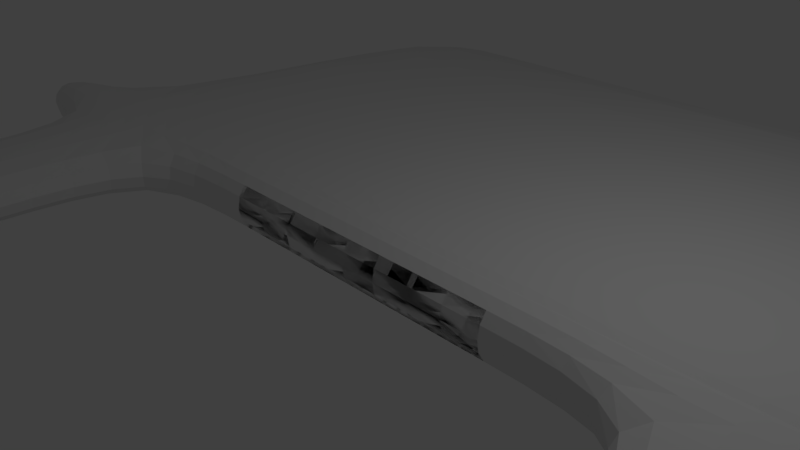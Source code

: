 # Source: skeleton.blend  (saved by Blender 2.79.0; exported with 4.5.12 LTS)
import bpy
from mathutils import Matrix  # noqa: F401  (used for matrix-valued properties, if any)

bpy.ops.wm.read_factory_settings(use_empty=True)
scene = bpy.context.scene
scene.name = 'Scene'

# ---- collections
col_collection_1 = bpy.data.collections.new('Collection 1'); scene.collection.children.link(col_collection_1)

# ---- materials (node trees are filled in below, after node groups)
mat_material = bpy.data.materials.new('Material')
mat_material.alpha_threshold = 0.0
mat_material.use_transparent_shadow = False
mat_material.roughness = 0.5
mat_material.line_color = (0.0, 0.0, 0.0, 1.0)

# ---- material node trees

# ---- world
world_world = bpy.data.worlds.new('World'); scene.world = world_world
world_world.color = (0.05088, 0.05088, 0.05088)
world_world.use_sun_shadow = False
world_world.sun_shadow_jitter_overblur = 0.0
world_world.cycles.sampling_method = 'MANUAL'

# ---- cameras
cam_camera = bpy.data.cameras.new('Camera')
cam_camera.clip_end = 100.0
cam_camera.lens = 35.0
cam_camera.sensor_width = 32.0
cam_camera.sensor_height = 18.0
cam_camera.ortho_scale = 7.314
cam_camera.dof.focus_distance = 0.0
cam_camera.dof.aperture_fstop = 128.0

# ---- lights
light_lamp = bpy.data.lights.new('Lamp', 'POINT')
light_lamp.transmission_factor = 0.0
light_lamp.cutoff_distance = 30.0
light_lamp.energy = 100.0
light_lamp.shadow_buffer_clip_start = 1.001
light_lamp.shadow_soft_size = 0.1
light_lamp.shadow_maximum_resolution = 0.006
light_lamp.use_absolute_resolution = True

# ---- meshes
me_cube = bpy.data.meshes.new('Cube')
me_cube.from_pydata([(1.0, 1.0, -1.0), (1.0, -1.0, -1.0), (-1.0, -1.0, -1.0), (-1.0, 1.0, -1.0), (1.0, 1.0, 1.0), (1.0, -1.0, 1.0), (-1.0, -1.0, 1.0), (-1.0, 1.0, 1.0), (0.5, 1.0, -1.0), (0.5, -1.0, -1.0), (0.5, 1.0, 1.0), (0.5, -1.0, 1.0), (-0.5, 1.0, -1.0), (-0.5, -1.0, -1.0), (-0.5, 1.0, 1.0), (-0.5, -1.0, 1.0), (-0.75, 1.0, -1.0), (-0.75, -1.0, -1.0), (-0.75, 1.0, 1.0), (-0.75, -1.0, 1.0), (-0.25, 1.0, -1.0), (-0.25, -1.0, -1.0), (-0.25, 1.0, 1.0), (-0.25, -1.0, 1.0), (0.25, 1.0, -1.0), (0.25, -1.0, -1.0), (0.25, 1.0, 1.0), (0.25, -1.0, 1.0), (0.75, 1.0, -1.0), (0.75, -1.0, -1.0), (0.75, 1.0, 1.0), (0.75, -1.0, 1.0), (0.75, -6.186, -1.0), (0.5, -6.186, -1.0), (0.75, -6.186, 1.0), (0.5, -6.186, 1.0), (0.75, -10.35, -1.0), (0.5, -10.35, -1.0), (0.75, -10.35, 1.0), (0.5, -10.35, 1.0), (0.75, -15.06, -1.0), (0.5, -15.06, -1.0), (0.75, -15.06, 1.0), (0.5, -15.06, 1.0), (-1.0, 1.0, -1.0), (-1.0, -1.0, -1.0), (1.0, -1.0, -1.0), (1.0, 1.0, -1.0), (-1.0, 1.0, 1.0), (-1.0, -1.0, 1.0), (1.0, -1.0, 1.0), (1.0, 1.0, 1.0), (0.0, 1.0, -1.0), (0.0, -1.0, -1.0), (0.0, 1.0, 1.0), (0.0, -1.0, 1.0), (-0.5, 1.0, -1.0), (-0.5, -1.0, -1.0), (-0.5, 1.0, 1.0), (-0.5, -1.0, 1.0), (0.5, 1.0, -1.0), (0.5, -1.0, -1.0), (0.5, 1.0, 1.0), (0.5, -1.0, 1.0), (0.75, 1.0, -1.0), (0.75, -1.0, -1.0), (0.75, 1.0, 1.0), (0.75, -1.0, 1.0), (0.25, 1.0, -1.0), (0.25, -1.0, -1.0), (0.25, 1.0, 1.0), (0.25, -1.0, 1.0), (-0.25, 1.0, -1.0), (-0.25, -1.0, -1.0), (-0.25, 1.0, 1.0), (-0.25, -1.0, 1.0), (-0.75, 1.0, -1.0), (-0.75, -1.0, -1.0), (-0.75, 1.0, 1.0), (-0.75, -1.0, 1.0), (-0.75, -6.186, -1.0), (-0.5, -6.186, -1.0), (-0.75, -6.186, 1.0), (-0.5, -6.186, 1.0), (-0.75, -10.35, -1.0), (-0.5, -10.35, -1.0), (-0.75, -10.35, 1.0), (-0.5, -10.35, 1.0), (-0.75, -15.06, -1.0), (-0.5, -15.06, -1.0), (-0.75, -15.06, 1.0), (-0.5, -15.06, 1.0), (0.0, 16.91, -1.0), (0.0, 16.91, 1.0), (-0.25, 16.91, -1.0), (-0.25, 16.91, 1.0), (-0.75, 16.91, -1.0), (-0.5, 16.91, -1.0), (-0.75, 16.91, 1.0), (-0.5, 16.91, 1.0), (0.25, 16.91, -1.0), (0.5, 16.91, -1.0), (0.25, 16.91, 1.0), (0.5, 16.91, 1.0), (0.75, 16.91, -1.0), (0.75, 16.91, 1.0)], [], [(16, 17, 2, 3), (18, 7, 6, 19), (0, 4, 5, 1), (17, 19, 6, 2), (2, 6, 7, 3), (18, 16, 3, 7), (26, 24, 52, 54), (25, 27, 55, 53), (26, 54, 55, 27), (24, 25, 53, 52), (28, 29, 9, 8), (30, 10, 11, 31), (31, 11, 35, 34), (30, 28, 8, 10), (22, 20, 12, 14), (21, 23, 15, 13), (22, 14, 15, 23), (20, 21, 13, 12), (14, 12, 16, 18), (13, 15, 19, 17), (14, 18, 19, 15), (12, 13, 17, 16), (52, 53, 21, 20), (54, 22, 23, 55), (53, 55, 23, 21), (54, 52, 20, 22), (8, 9, 25, 24), (10, 26, 27, 11), (9, 11, 27, 25), (10, 8, 24, 26), (4, 0, 28, 30), (1, 5, 31, 29), (4, 30, 31, 5), (0, 1, 29, 28), (35, 33, 37, 39), (9, 29, 32, 33), (29, 31, 34, 32), (11, 9, 33, 35), (39, 37, 41, 43), (33, 32, 36, 37), (32, 34, 38, 36), (34, 35, 39, 38), (40, 42, 43, 41), (37, 36, 40, 41), (36, 38, 42, 40), (38, 39, 43, 42), (64, 47, 46, 65), (66, 67, 50, 51), (44, 45, 49, 48), (65, 46, 50, 67), (46, 47, 51, 50), (66, 51, 47, 64), (78, 58, 99, 98), (73, 53, 55, 75), (74, 75, 55, 54), (72, 52, 53, 73), (76, 56, 57, 77), (78, 79, 59, 58), (79, 82, 83, 59), (68, 52, 92, 100), (64, 60, 101, 104), (69, 61, 63, 71), (70, 71, 63, 62), (68, 60, 61, 69), (60, 68, 100, 101), (61, 65, 67, 63), (62, 63, 67, 66), (60, 64, 65, 61), (52, 68, 69, 53), (54, 55, 71, 70), (53, 69, 71, 55), (56, 76, 96, 97), (56, 72, 73, 57), (58, 59, 75, 74), (57, 73, 75, 59), (76, 78, 98, 96), (48, 78, 76, 44), (45, 77, 79, 49), (48, 49, 79, 78), (44, 76, 77, 45), (83, 87, 85, 81), (57, 81, 80, 77), (77, 80, 82, 79), (59, 83, 81, 57), (87, 91, 89, 85), (81, 85, 84, 80), (80, 84, 86, 82), (82, 86, 87, 83), (88, 89, 91, 90), (85, 89, 88, 84), (84, 88, 90, 86), (86, 90, 91, 87), (95, 93, 92, 94), (98, 99, 97, 96), (102, 103, 101, 100), (103, 105, 104, 101), (93, 102, 100, 92), (99, 95, 94, 97), (72, 56, 97, 94), (70, 62, 103, 102), (62, 66, 105, 103), (52, 72, 94, 92), (54, 70, 102, 93), (58, 74, 95, 99), (66, 64, 104, 105), (74, 54, 93, 95)])
me_cube.materials.append(mat_material)
me_cube.use_remesh_preserve_volume = False
me_cube.use_remesh_preserve_attributes = False
me_cube.use_mirror_vertex_groups = False
me_cube.update()
arm_armature = bpy.data.armatures.new('Armature')  # bones are not reproduced

# ---- objects
ob_armature = bpy.data.objects.new('Armature', arm_armature)
ob_cube = bpy.data.objects.new('Cube', me_cube)
ob_lamp = bpy.data.objects.new('Lamp', light_lamp)
ob_camera = bpy.data.objects.new('Camera', cam_camera)

# ---- transforms, parenting, visibility, modifiers, constraints
ob_armature.location = (-8.866, 0.0, 0.0)
ob_armature.rotation_euler = (-0.0, 1.571, 0.0)
ob_armature.scale = (1.0, 1.0, 1.926)
ob_armature.show_in_front = True
ob_armature.lineart.crease_threshold = 0.0
ob_cube.parent = ob_armature
ob_cube.matrix_parent_inverse = Matrix(((7.55e-08, 0.0, -1.0, 6.694e-07), (0.0, 1.0, 0.0, 0.0), (0.5191, 0.0, 3.919e-08, 4.603), (0.0, 0.0, 0.0, 1.0)))
ob_cube.location = (0.0, 0.0, 0.0)
ob_cube.scale = (9.133, 0.5, 0.5)
ob_cube.lock_rotations_4d = False
ob_cube.empty_display_type = 'ARROWS'
ob_cube.lineart.crease_threshold = 0.0
_vg = ob_cube.vertex_groups.new(name='Bone')
for _i, _w in zip([2, 3, 6, 7, 16, 17, 18, 19, 44, 45, 48, 49, 56, 57, 58, 59, 72, 74, 76, 77, 78, 79, 92, 93, 94, 95, 96, 97, 98, 99, 100, 101, 102, 103, 104, 105], [0.9997, 0.9997, 0.9997, 0.9996, 0.9879, 0.9879, 0.9879, 0.9879, 0.9812, 0.9798, 0.9843, 0.9743, 0.193, 0.1775, 0.1998, 0.1781, 0.0766, 0.08078, 0.3535, 0.3716, 0.3521, 0.3714, 0.06604, 0.06628, 0.09973, 0.09889, 0.1716, 0.1384, 0.1738, 0.135, 0.04031, 0.01834, 0.04107, 0.01859, 0.006242, 0.006168]): _vg.add([_i], _w, 'REPLACE')
_vg = ob_cube.vertex_groups.new(name='Bone.001')
for _i, _w in zip([12, 13, 14, 15], [0.9794, 0.9794, 0.9794, 0.9794]): _vg.add([_i], _w, 'REPLACE')
_vg = ob_cube.vertex_groups.new(name='Bone.002')
_vg = ob_cube.vertex_groups.new(name='Bone.003')
for _i, _w in zip([20, 21, 22, 23, 52, 53, 54, 55, 56, 57, 58, 59, 60, 62, 64, 66, 68, 70, 72, 73, 74, 75, 76, 77, 78, 79, 92, 93, 94, 95, 96, 97, 98, 99, 100, 101, 102, 103, 104, 105], [0.9821, 0.9856, 0.9775, 0.9864, 0.4734, 0.5, 0.101, 0.4955, 0.4164, 0.3774, 0.3565, 0.3714, 0.1077, 0.05958, 0.05073, 0.03914, 0.2151, 0.08001, 0.5544, 0.9798, 0.4078, 0.9771, 0.281, 0.1965, 0.2753, 0.1954, 0.2839, 0.2743, 0.3402, 0.3319, 0.3413, 0.3452, 0.3384, 0.3448, 0.2208, 0.1773, 0.2137, 0.1742, 0.1491, 0.1484]): _vg.add([_i], _w, 'REPLACE')
_vg = ob_cube.vertex_groups.new(name='Bone.004')
for _i, _w in zip([9, 11, 24, 25, 26, 27, 52, 53, 54, 55, 56, 57, 58, 59, 60, 62, 64, 66, 68, 69, 70, 71, 72, 74, 76, 77, 78, 79, 92, 93, 94, 95, 96, 97, 98, 99, 100, 101, 102, 103, 104, 105], [0.0272, 0.003928, 0.9353, 0.5007, 0.9103, 0.1336, 0.5061, 0.4971, 0.8633, 0.5006, 0.185, 0.08408, 0.2334, 0.08892, 0.1981, 0.252, 0.1176, 0.1229, 0.3764, 0.4963, 0.5176, 0.4981, 0.2642, 0.397, 0.1377, 0.06715, 0.1448, 0.06843, 0.3444, 0.3551, 0.3049, 0.3158, 0.2504, 0.2745, 0.2506, 0.2791, 0.3296, 0.2934, 0.3323, 0.2935, 0.2634, 0.2656]): _vg.add([_i], _w, 'REPLACE')
_vg = ob_cube.vertex_groups.new(name='Bone.005')
for _i, _w in zip([8, 9, 10, 11, 24, 25, 26, 27, 29, 31, 56, 58, 60, 61, 62, 63, 64, 66, 68, 69, 70, 71, 72, 74, 92, 93, 94, 95, 96, 97, 98, 99, 100, 101, 102, 103, 104, 105], [0.9614, 0.6422, 0.9628, 0.6536, 0.05831, 0.4948, 0.08586, 0.8589, 0.1344, 0.1353, 0.006322, 0.01091, 0.4329, 0.9735, 0.4413, 0.9736, 0.232, 0.2292, 0.2896, 0.4978, 0.2889, 0.4979, 0.004355, 0.01524, 0.1664, 0.1647, 0.1163, 0.1154, 0.07507, 0.08976, 0.0752, 0.08955, 0.2389, 0.2903, 0.241, 0.2849, 0.2885, 0.2922]): _vg.add([_i], _w, 'REPLACE')
_vg = ob_cube.vertex_groups.new(name='Bone.006')
for _i, _w in zip([9, 11, 28, 29, 30, 31, 46, 51, 60, 62, 64, 65, 66, 67, 68, 70, 92, 93, 94, 95, 96, 97, 98, 99, 100, 101, 102, 103, 104, 105], [0.1082, 0.1083, 0.9485, 0.5477, 0.9484, 0.548, 0.001447, 0.004027, 0.19, 0.1791, 0.4632, 0.9599, 0.4666, 0.9599, 0.07792, 0.07376, 0.06796, 0.06795, 0.04475, 0.04412, 0.01073, 0.02283, 0.01083, 0.02264, 0.101, 0.1382, 0.1022, 0.1448, 0.194, 0.1899]): _vg.add([_i], _w, 'REPLACE')
_vg = ob_cube.vertex_groups.new(name='Bone.007')
for _i, _w in zip([0, 1, 4, 5, 29, 31, 46, 47, 50, 51, 60, 62, 64, 66, 100, 101, 102, 103, 104, 105], [0.9758, 0.9718, 0.9799, 0.964, 0.1114, 0.111, 0.9769, 0.9627, 0.9807, 0.9545, 0.05574, 0.05269, 0.1268, 0.1271, 0.0083, 0.02965, 0.008947, 0.03302, 0.05483, 0.05377]): _vg.add([_i], _w, 'REPLACE')
_vg = ob_cube.vertex_groups.new(name='Bone.010')
_vg = ob_cube.vertex_groups.new(name='Bone.011')
for _i, _w in zip([9, 11, 29, 31, 32, 33, 34, 35, 36, 37, 38, 39], [0.1835, 0.1837, 0.1932, 0.193, 0.9422, 0.9361, 0.9385, 0.9399, 0.02506, 0.02682, 0.02444, 0.02747]): _vg.add([_i], _w, 'REPLACE')
_vg = ob_cube.vertex_groups.new(name='Bone.012')
for _i, _w in zip([32, 33, 34, 35, 36, 37, 38, 39, 40, 41, 42, 43], [0.006989, 0.01254, 0.01064, 0.008839, 0.92, 0.9177, 0.9202, 0.9174, 0.07169, 0.06516, 0.06261, 0.07455]): _vg.add([_i], _w, 'REPLACE')
_vg = ob_cube.vertex_groups.new(name='Bone.013')
for _i, _w in zip([36, 37, 38, 39, 40, 41, 42, 43], [0.03271, 0.03535, 0.03274, 0.03529, 0.9253, 0.932, 0.9348, 0.9222]): _vg.add([_i], _w, 'REPLACE')
_vg = ob_cube.vertex_groups.new(name='Bone.014')
_vg = ob_cube.vertex_groups.new(name='Bone.015')
for _i, _w in zip([56, 57, 58, 59, 72, 74, 76, 77, 78, 79, 80, 81, 82, 83, 84, 85, 86, 87, 92, 93, 94, 95, 96, 97, 98, 99, 100, 101, 102, 103], [0.158, 0.3318, 0.1594, 0.3322, 0.06236, 0.06444, 0.1891, 0.3385, 0.1889, 0.3385, 0.9468, 0.9423, 0.9434, 0.9458, 0.02616, 0.02661, 0.02554, 0.02723, 0.04998, 0.05026, 0.07525, 0.07479, 0.1185, 0.1018, 0.1188, 0.1014, 0.01843, 0.001811, 0.01903, 0.001999]): _vg.add([_i], _w, 'REPLACE')
_vg = ob_cube.vertex_groups.new(name='Bone.016')
for _i, _w in zip([80, 81, 82, 83, 84, 85, 86, 87, 88, 89, 90, 91], [0.007835, 0.01237, 0.01152, 0.008657, 0.9193, 0.9184, 0.9195, 0.9181, 0.07249, 0.06445, 0.06332, 0.07376]): _vg.add([_i], _w, 'REPLACE')
_vg = ob_cube.vertex_groups.new(name='Bone.017')
for _i, _w in zip([84, 85, 86, 87, 88, 89, 90, 91], [0.03343, 0.03463, 0.03347, 0.03458, 0.9244, 0.9328, 0.934, 0.9231]): _vg.add([_i], _w, 'REPLACE')
_m = ob_cube.modifiers.new('Armature', 'ARMATURE')
_m.object = ob_armature
_m = ob_cube.modifiers.new('Subsurf', 'SUBSURF')
_m.uv_smooth = 'PRESERVE_CORNERS'
_m.quality = 2
_m.levels = 3
_m.show_only_control_edges = False
ob_lamp.location = (4.076, 1.005, 5.904)
ob_lamp.rotation_euler = (0.6503, 0.05522, 1.866)
ob_lamp.lock_rotations_4d = False
ob_lamp.empty_display_type = 'ARROWS'
ob_lamp.color = (0.0, 0.0, 0.0, 0.0)
ob_lamp.lineart.crease_threshold = 0.0
ob_camera.location = (7.481, -6.508, 5.344)
ob_camera.rotation_euler = (1.109, 0.0, 0.8149)
ob_camera.lock_rotations_4d = False
ob_camera.empty_display_type = 'ARROWS'
ob_camera.color = (0.0, 0.0, 0.0, 0.0)
ob_camera.display_type = 'WIRE'
ob_camera.lineart.crease_threshold = 0.0

# ---- collection membership
col_collection_1.objects.link(ob_armature)
col_collection_1.objects.link(ob_cube)
col_collection_1.objects.link(ob_lamp)
col_collection_1.objects.link(ob_camera)

# ---- scene / render settings (as saved in the file)
scene.camera = ob_camera
scene.frame_start = 1; scene.frame_end = 250; scene.frame_set(1)
scene.render.engine = 'BLENDER_EEVEE_NEXT'
scene.render.resolution_percentage = 50
scene.render.dither_intensity = 0.0
scene.cycles.use_denoising = False
scene.cycles.samples = 128
scene.cycles.sampling_pattern = 'TABULATED_SOBOL'
scene.cycles.use_adaptive_sampling = False
scene.cycles.use_light_tree = False
scene.cycles.blur_glossy = 0.0
scene.cycles.sample_clamp_indirect = 0.0
scene.view_settings.view_transform = 'Standard'
bpy.context.view_layer.update()

